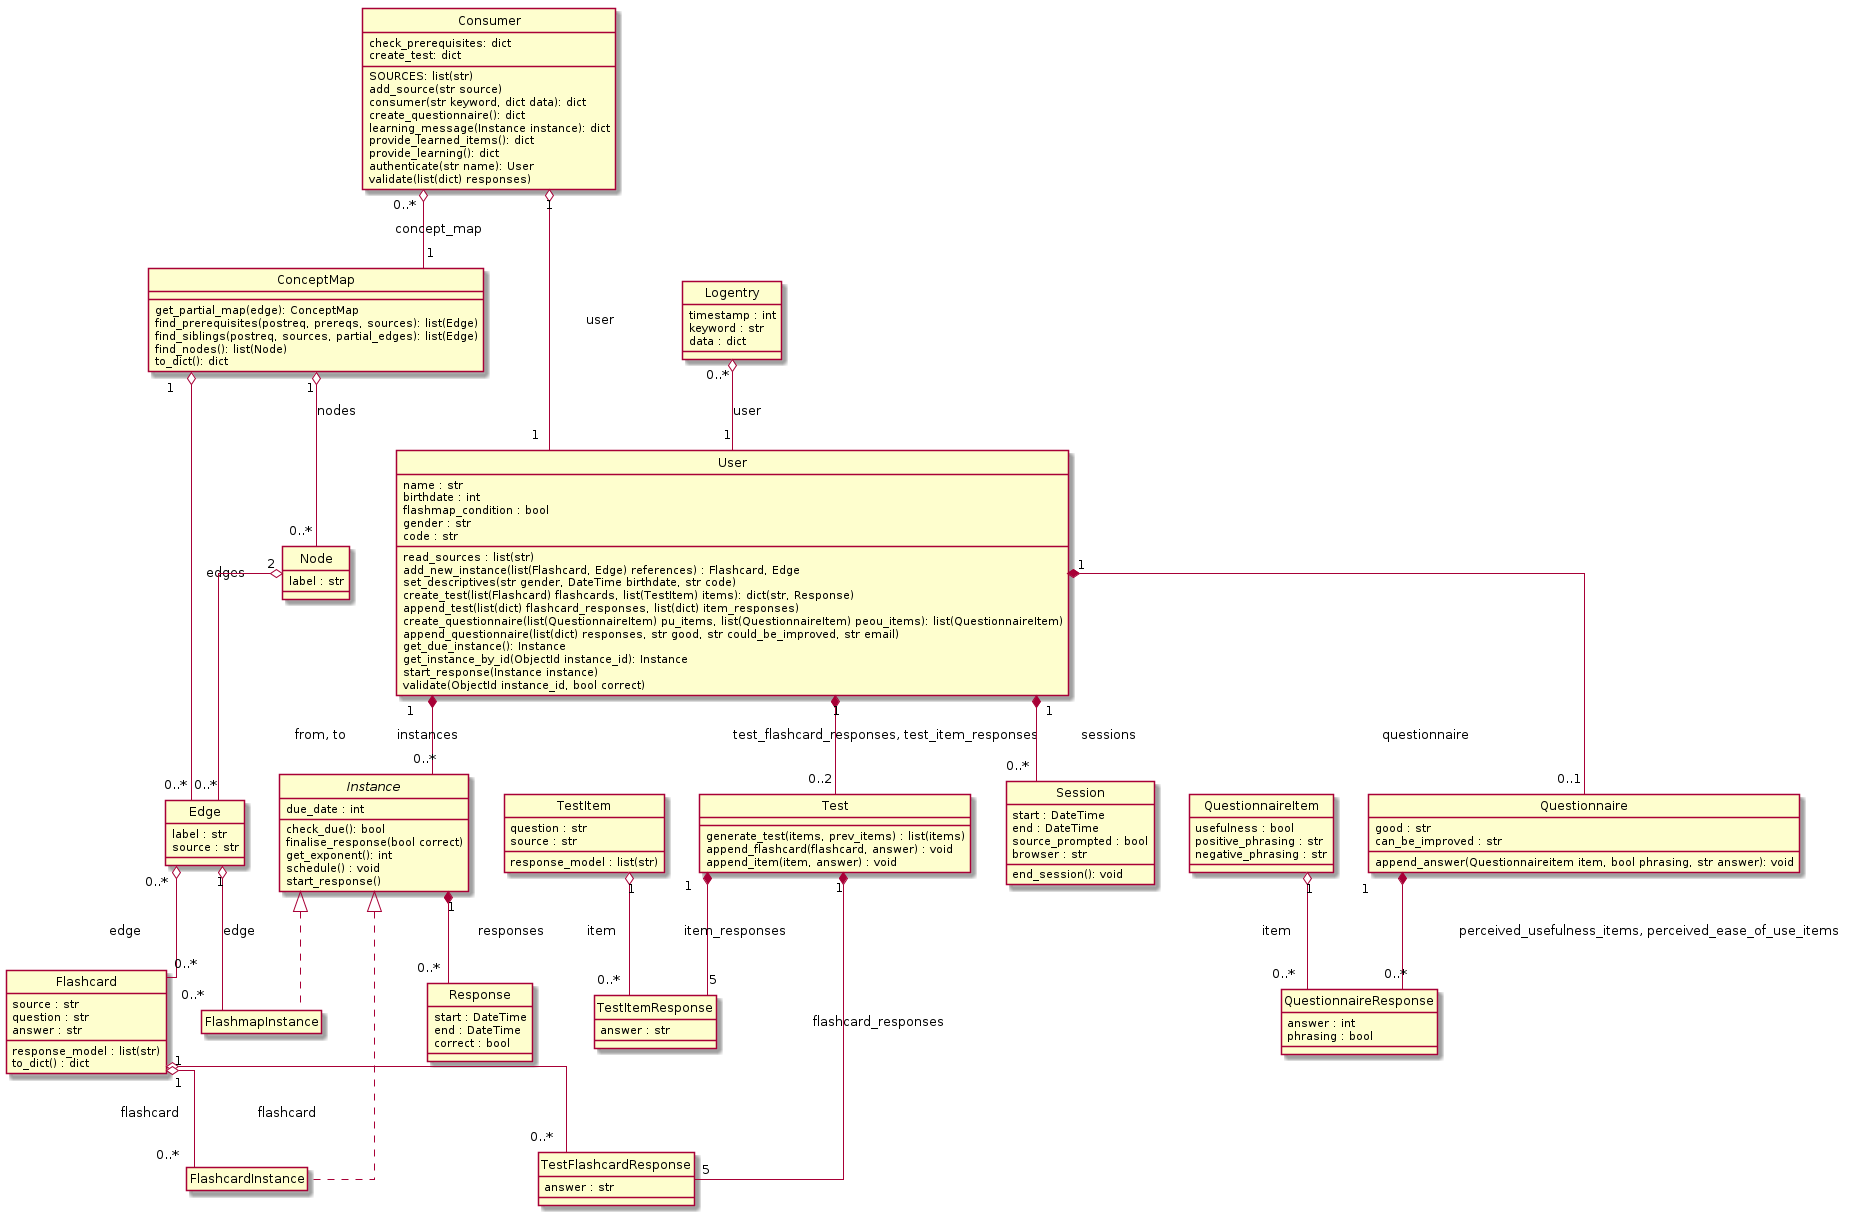

The diagram above was rendered by PlantUML. Its source (embedded in the PNG):
@startuml
hide empty members
hide circle
skinparam linetype ortho

class Consumer {
    SOURCES: list(str)
    add_source(str source)
    check_prerequisites: dict
    consumer(str keyword, dict data): dict
    create_questionnaire(): dict
    create_test: dict
    learning_message(Instance instance): dict
    provide_learned_items(): dict
    provide_learning(): dict
    authenticate(str name): User
    validate(list(dict) responses) 
}

class ConceptMap {
    get_partial_map(edge): ConceptMap
    find_prerequisites(postreq, prereqs, sources): list(Edge)
    find_siblings(postreq, sources, partial_edges): list(Edge)
    find_nodes(): list(Node)
    to_dict(): dict
}

Consumer "0..*" o-- "1" ConceptMap : concept_map

class Node {
    label : str
}

ConceptMap "1" o-- "0..*" Node : nodes

class Edge {
    label : str
    source : str
}

ConceptMap "1" o-- "0..*" Edge : edges
Node "2" o-- "0..*" Edge : from, to

class Flashcard {
    source : str
    question : str
    answer : str
    response_model : list(str)
    to_dict() : dict
}

Edge "0..*" o-- "0..*" Flashcard : edge

class User {
    name : str
    birthdate : int
    flashmap_condition : bool
    read_sources : list(str)
    gender : str
    code : str
    add_new_instance(list(Flashcard, Edge) references) : Flashcard, Edge
    set_descriptives(str gender, DateTime birthdate, str code)
    create_test(list(Flashcard) flashcards, list(TestItem) items): dict(str, Response)
    append_test(list(dict) flashcard_responses, list(dict) item_responses)
    create_questionnaire(list(QuestionnaireItem) pu_items, list(QuestionnaireItem) peou_items): list(QuestionnaireItem)
    append_questionnaire(list(dict) responses, str good, str could_be_improved, str email)
    get_due_instance(): Instance
    get_instance_by_id(ObjectId instance_id): Instance
    start_response(Instance instance)
    validate(ObjectId instance_id, bool correct)
}

Consumer "1" o-- "1" User : user

class Logentry {
    timestamp : int
    keyword : str
    data : dict
}

Logentry "0..*" o-- "1" User : user

class Test {
    generate_test(items, prev_items) : list(items)
    append_flashcard(flashcard, answer) : void
    append_item(item, answer) : void
}

User "1" *-- "0..2" Test : test_flashcard_responses, test_item_responses

class TestItem {
    question : str
    source : str
    response_model : list(str)
}


class TestItemResponse {
    answer : str
}

Test "1" *-- "5" TestItemResponse : item_responses
TestItem "1" o-- "0..*" TestItemResponse : item

class TestFlashcardResponse {
    answer : str
}

Test "1" *-- "5" TestFlashcardResponse: flashcard_responses
Flashcard "1" o-- "0..*" TestFlashcardResponse : flashcard

class QuestionnaireItem {
    usefulness : bool
    positive_phrasing : str
    negative_phrasing : str
}

class Questionnaire {
    good : str
    can_be_improved : str
    append_answer(Questionnaireitem item, bool phrasing, str answer): void
}
    
User "1" *-- "0..1" Questionnaire : questionnaire

class QuestionnaireResponse {
    answer : int
    phrasing : bool
}

Questionnaire "1" *-- "0..*" QuestionnaireResponse : perceived_usefulness_items, perceived_ease_of_use_items
QuestionnaireItem "1" o-- "0..*" QuestionnaireResponse : item

abstract class Instance {
    due_date : int
    check_due(): bool
    finalise_response(bool correct)
    get_exponent(): int
    schedule() : void
    start_response()
}

User "1" *-- "0..*" Instance : instances

class FlashcardInstance

Instance <|.. FlashcardInstance
Flashcard "1" o-- "0..*" FlashcardInstance : flashcard

class FlashmapInstance

Instance <|.. FlashmapInstance
Edge "1" o-- "0..*" FlashmapInstance : edge

class Response {
    start : DateTime
    end : DateTime
    correct : bool
}

Instance "1" *-- "0..*" Response : responses

class Session {
    start : DateTime
    end : DateTime
    source_prompted : bool
    browser : str
    end_session(): void
}

User "1" *-- "0..*" Session : sessions

@enduml